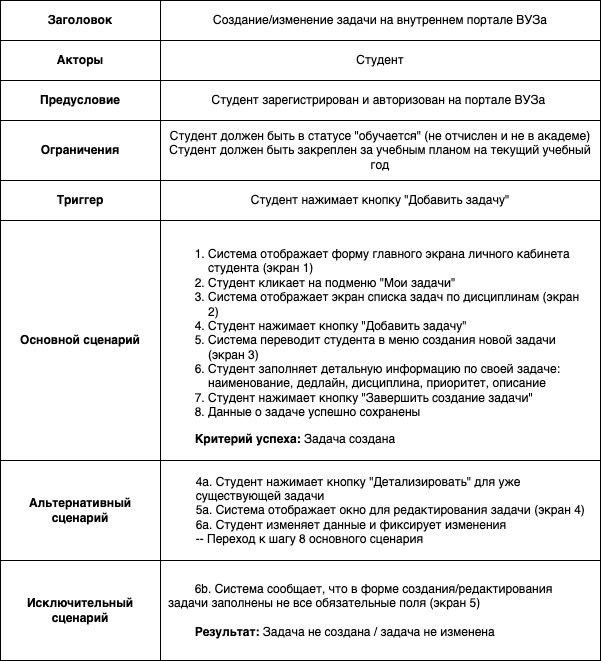

The diagram above was exported from draw.io. Its source (the exported page's mxGraphModel, read from the mxfile embedded in the PNG):
<mxGraphModel dx="1687" dy="1263" grid="1" gridSize="10" guides="1" tooltips="1" connect="1" arrows="1" fold="1" page="1" pageScale="1" pageWidth="1169" pageHeight="827" math="0" shadow="0">
  <root>
    <mxCell id="0" />
    <mxCell id="1" parent="0" />
    <mxCell id="5DFN9uElky3kn-lGwo1o-1" value="" style="shape=table;startSize=0;container=1;collapsible=0;childLayout=tableLayout;" parent="1" vertex="1">
      <mxGeometry x="70" y="40" width="600" height="660" as="geometry" />
    </mxCell>
    <mxCell id="5DFN9uElky3kn-lGwo1o-6" value="" style="shape=tableRow;horizontal=0;startSize=0;swimlaneHead=0;swimlaneBody=0;strokeColor=inherit;top=0;left=0;bottom=0;right=0;collapsible=0;dropTarget=0;fillColor=none;points=[[0,0.5],[1,0.5]];portConstraint=eastwest;" parent="5DFN9uElky3kn-lGwo1o-1" vertex="1">
      <mxGeometry width="600" height="40" as="geometry" />
    </mxCell>
    <mxCell id="5DFN9uElky3kn-lGwo1o-7" value="&lt;b&gt;Заголовок&lt;/b&gt;" style="shape=partialRectangle;html=1;whiteSpace=wrap;connectable=0;strokeColor=inherit;overflow=hidden;fillColor=none;top=0;left=0;bottom=0;right=0;pointerEvents=1;" parent="5DFN9uElky3kn-lGwo1o-6" vertex="1">
      <mxGeometry width="160" height="40" as="geometry">
        <mxRectangle width="160" height="40" as="alternateBounds" />
      </mxGeometry>
    </mxCell>
    <mxCell id="5DFN9uElky3kn-lGwo1o-9" value="Создание/изменение задачи на внутреннем портале ВУЗа" style="shape=partialRectangle;html=1;whiteSpace=wrap;connectable=0;strokeColor=inherit;overflow=hidden;fillColor=none;top=0;left=0;bottom=0;right=0;pointerEvents=1;spacingLeft=7;spacingRight=7;" parent="5DFN9uElky3kn-lGwo1o-6" vertex="1">
      <mxGeometry x="160" width="440" height="40" as="geometry">
        <mxRectangle width="440" height="40" as="alternateBounds" />
      </mxGeometry>
    </mxCell>
    <mxCell id="5DFN9uElky3kn-lGwo1o-10" value="" style="shape=tableRow;horizontal=0;startSize=0;swimlaneHead=0;swimlaneBody=0;strokeColor=inherit;top=0;left=0;bottom=0;right=0;collapsible=0;dropTarget=0;fillColor=none;points=[[0,0.5],[1,0.5]];portConstraint=eastwest;" parent="5DFN9uElky3kn-lGwo1o-1" vertex="1">
      <mxGeometry y="40" width="600" height="40" as="geometry" />
    </mxCell>
    <mxCell id="5DFN9uElky3kn-lGwo1o-11" value="&lt;b&gt;Акторы&lt;/b&gt;" style="shape=partialRectangle;html=1;whiteSpace=wrap;connectable=0;strokeColor=inherit;overflow=hidden;fillColor=none;top=0;left=0;bottom=0;right=0;pointerEvents=1;" parent="5DFN9uElky3kn-lGwo1o-10" vertex="1">
      <mxGeometry width="160" height="40" as="geometry">
        <mxRectangle width="160" height="40" as="alternateBounds" />
      </mxGeometry>
    </mxCell>
    <mxCell id="5DFN9uElky3kn-lGwo1o-13" value="Студент" style="shape=partialRectangle;html=1;whiteSpace=wrap;connectable=0;strokeColor=inherit;overflow=hidden;fillColor=none;top=0;left=0;bottom=0;right=0;pointerEvents=1;spacingLeft=7;spacingRight=7;" parent="5DFN9uElky3kn-lGwo1o-10" vertex="1">
      <mxGeometry x="160" width="440" height="40" as="geometry">
        <mxRectangle width="440" height="40" as="alternateBounds" />
      </mxGeometry>
    </mxCell>
    <mxCell id="5DFN9uElky3kn-lGwo1o-14" value="" style="shape=tableRow;horizontal=0;startSize=0;swimlaneHead=0;swimlaneBody=0;strokeColor=inherit;top=0;left=0;bottom=0;right=0;collapsible=0;dropTarget=0;fillColor=none;points=[[0,0.5],[1,0.5]];portConstraint=eastwest;" parent="5DFN9uElky3kn-lGwo1o-1" vertex="1">
      <mxGeometry y="80" width="600" height="40" as="geometry" />
    </mxCell>
    <mxCell id="5DFN9uElky3kn-lGwo1o-15" value="&lt;b&gt;Предусловие&lt;/b&gt;" style="shape=partialRectangle;html=1;whiteSpace=wrap;connectable=0;strokeColor=inherit;overflow=hidden;fillColor=none;top=0;left=0;bottom=0;right=0;pointerEvents=1;" parent="5DFN9uElky3kn-lGwo1o-14" vertex="1">
      <mxGeometry width="160" height="40" as="geometry">
        <mxRectangle width="160" height="40" as="alternateBounds" />
      </mxGeometry>
    </mxCell>
    <mxCell id="5DFN9uElky3kn-lGwo1o-17" value="Студент зарегистрирован и авторизован на портале ВУЗа&amp;nbsp;" style="shape=partialRectangle;html=1;whiteSpace=wrap;connectable=0;strokeColor=inherit;overflow=hidden;fillColor=none;top=0;left=0;bottom=0;right=0;pointerEvents=1;spacingLeft=7;spacingRight=7;" parent="5DFN9uElky3kn-lGwo1o-14" vertex="1">
      <mxGeometry x="160" width="440" height="40" as="geometry">
        <mxRectangle width="440" height="40" as="alternateBounds" />
      </mxGeometry>
    </mxCell>
    <mxCell id="5DFN9uElky3kn-lGwo1o-18" value="" style="shape=tableRow;horizontal=0;startSize=0;swimlaneHead=0;swimlaneBody=0;strokeColor=inherit;top=0;left=0;bottom=0;right=0;collapsible=0;dropTarget=0;fillColor=none;points=[[0,0.5],[1,0.5]];portConstraint=eastwest;" parent="5DFN9uElky3kn-lGwo1o-1" vertex="1">
      <mxGeometry y="120" width="600" height="60" as="geometry" />
    </mxCell>
    <mxCell id="5DFN9uElky3kn-lGwo1o-19" value="&lt;b&gt;Ограничения&lt;/b&gt;" style="shape=partialRectangle;html=1;whiteSpace=wrap;connectable=0;strokeColor=inherit;overflow=hidden;fillColor=none;top=0;left=0;bottom=0;right=0;pointerEvents=1;" parent="5DFN9uElky3kn-lGwo1o-18" vertex="1">
      <mxGeometry width="160" height="60" as="geometry">
        <mxRectangle width="160" height="60" as="alternateBounds" />
      </mxGeometry>
    </mxCell>
    <mxCell id="5DFN9uElky3kn-lGwo1o-21" value="Студент должен быть в статусе &quot;обучается&quot; (не отчислен и не в академе)&lt;br&gt;Студент должен быть закреплен за учебным планом на текущий учебный год" style="shape=partialRectangle;html=1;whiteSpace=wrap;connectable=0;strokeColor=inherit;overflow=hidden;fillColor=none;top=0;left=0;bottom=0;right=0;pointerEvents=1;spacingLeft=7;spacingRight=7;" parent="5DFN9uElky3kn-lGwo1o-18" vertex="1">
      <mxGeometry x="160" width="440" height="60" as="geometry">
        <mxRectangle width="440" height="60" as="alternateBounds" />
      </mxGeometry>
    </mxCell>
    <mxCell id="5DFN9uElky3kn-lGwo1o-22" value="" style="shape=tableRow;horizontal=0;startSize=0;swimlaneHead=0;swimlaneBody=0;strokeColor=inherit;top=0;left=0;bottom=0;right=0;collapsible=0;dropTarget=0;fillColor=none;points=[[0,0.5],[1,0.5]];portConstraint=eastwest;" parent="5DFN9uElky3kn-lGwo1o-1" vertex="1">
      <mxGeometry y="180" width="600" height="40" as="geometry" />
    </mxCell>
    <mxCell id="5DFN9uElky3kn-lGwo1o-23" value="&lt;b&gt;Триггер&lt;/b&gt;" style="shape=partialRectangle;html=1;whiteSpace=wrap;connectable=0;strokeColor=inherit;overflow=hidden;fillColor=none;top=0;left=0;bottom=0;right=0;pointerEvents=1;" parent="5DFN9uElky3kn-lGwo1o-22" vertex="1">
      <mxGeometry width="160" height="40" as="geometry">
        <mxRectangle width="160" height="40" as="alternateBounds" />
      </mxGeometry>
    </mxCell>
    <mxCell id="5DFN9uElky3kn-lGwo1o-25" value="Студент нажимает кнопку &quot;Добавить задачу&quot;" style="shape=partialRectangle;html=1;whiteSpace=wrap;connectable=0;strokeColor=inherit;overflow=hidden;fillColor=none;top=0;left=0;bottom=0;right=0;pointerEvents=1;spacingLeft=7;spacingRight=7;" parent="5DFN9uElky3kn-lGwo1o-22" vertex="1">
      <mxGeometry x="160" width="440" height="40" as="geometry">
        <mxRectangle width="440" height="40" as="alternateBounds" />
      </mxGeometry>
    </mxCell>
    <mxCell id="5DFN9uElky3kn-lGwo1o-26" value="" style="shape=tableRow;horizontal=0;startSize=0;swimlaneHead=0;swimlaneBody=0;strokeColor=inherit;top=0;left=0;bottom=0;right=0;collapsible=0;dropTarget=0;fillColor=none;points=[[0,0.5],[1,0.5]];portConstraint=eastwest;" parent="5DFN9uElky3kn-lGwo1o-1" vertex="1">
      <mxGeometry y="220" width="600" height="240" as="geometry" />
    </mxCell>
    <mxCell id="5DFN9uElky3kn-lGwo1o-27" value="&lt;b&gt;Основной сценарий&lt;/b&gt;" style="shape=partialRectangle;html=1;whiteSpace=wrap;connectable=0;strokeColor=inherit;overflow=hidden;fillColor=none;top=0;left=0;bottom=0;right=0;pointerEvents=1;" parent="5DFN9uElky3kn-lGwo1o-26" vertex="1">
      <mxGeometry width="160" height="240" as="geometry">
        <mxRectangle width="160" height="240" as="alternateBounds" />
      </mxGeometry>
    </mxCell>
    <mxCell id="5DFN9uElky3kn-lGwo1o-29" value="&lt;ol style=&quot;text-align: left;&quot;&gt;&lt;li&gt;Система отображает форму главного экрана личного кабинета студента (экран 1)&lt;/li&gt;&lt;li&gt;Студент кликает на подменю &quot;Мои задачи&quot;&lt;/li&gt;&lt;li&gt;Система отображает экран списка задач по дисциплинам (экран 2)&lt;/li&gt;&lt;li&gt;Студент нажимает кнопку &quot;Добавить задачу&quot;&lt;/li&gt;&lt;li&gt;Система переводит студента в меню создания новой задачи (экран 3)&lt;/li&gt;&lt;li&gt;Студент заполняет детальную информацию по своей задаче: наименование, дедлайн, дисциплина, приоритет, описание&lt;/li&gt;&lt;li&gt;Студент нажимает кнопку &quot;Завершить создание задачи&quot;&lt;/li&gt;&lt;li&gt;Данные о задаче успешно сохранены&lt;/li&gt;&lt;/ol&gt;&lt;span style=&quot;background-color: initial;&quot;&gt;&lt;div style=&quot;text-align: left;&quot;&gt;&lt;b style=&quot;font-weight: bold; background-color: initial;&quot;&gt;&lt;span style=&quot;white-space: pre;&quot;&gt;&#09;&lt;/span&gt;&lt;/b&gt;&lt;b style=&quot;font-weight: bold; background-color: initial; text-align: center;&quot;&gt;Критерий успеха: &lt;/b&gt;&lt;span style=&quot;background-color: initial; text-align: center;&quot;&gt;За&lt;/span&gt;&lt;span style=&quot;font-weight: normal; background-color: initial; text-align: center;&quot;&gt;дача создана&lt;/span&gt;&lt;/div&gt;&lt;/span&gt;" style="shape=partialRectangle;html=1;whiteSpace=wrap;connectable=0;strokeColor=inherit;overflow=hidden;fillColor=none;top=0;left=0;bottom=0;right=0;pointerEvents=1;spacingLeft=7;spacingRight=7;" parent="5DFN9uElky3kn-lGwo1o-26" vertex="1">
      <mxGeometry x="160" width="440" height="240" as="geometry">
        <mxRectangle width="440" height="240" as="alternateBounds" />
      </mxGeometry>
    </mxCell>
    <mxCell id="5DFN9uElky3kn-lGwo1o-30" value="" style="shape=tableRow;horizontal=0;startSize=0;swimlaneHead=0;swimlaneBody=0;strokeColor=inherit;top=0;left=0;bottom=0;right=0;collapsible=0;dropTarget=0;fillColor=none;points=[[0,0.5],[1,0.5]];portConstraint=eastwest;" parent="5DFN9uElky3kn-lGwo1o-1" vertex="1">
      <mxGeometry y="460" width="600" height="100" as="geometry" />
    </mxCell>
    <mxCell id="5DFN9uElky3kn-lGwo1o-31" value="&lt;b&gt;Альтернативный сценарий&lt;/b&gt;" style="shape=partialRectangle;html=1;whiteSpace=wrap;connectable=0;strokeColor=inherit;overflow=hidden;fillColor=none;top=0;left=0;bottom=0;right=0;pointerEvents=1;" parent="5DFN9uElky3kn-lGwo1o-30" vertex="1">
      <mxGeometry width="160" height="100" as="geometry">
        <mxRectangle width="160" height="100" as="alternateBounds" />
      </mxGeometry>
    </mxCell>
    <mxCell id="5DFN9uElky3kn-lGwo1o-33" value="&lt;span style=&quot;background-color: initial;&quot;&gt;&lt;span style=&quot;white-space: pre;&quot;&gt;&#09;&lt;/span&gt;4а. Студент нажимает кнопку &quot;Детализировать&quot; для уже &lt;span style=&quot;white-space: pre;&quot;&gt;&#09;&lt;/span&gt;существующей задачи&lt;/span&gt;&lt;br&gt;&lt;span style=&quot;background-color: initial;&quot;&gt;&lt;span style=&quot;white-space: pre;&quot;&gt;&#09;&lt;/span&gt;5а. Система отображает окно для редактирования задачи (экран 4)&lt;/span&gt;&lt;br&gt;&lt;span style=&quot;background-color: initial;&quot;&gt;&lt;span style=&quot;white-space: pre;&quot;&gt;&#09;&lt;/span&gt;6а. Студент изменяет данные и фиксирует изменения&lt;/span&gt;&lt;br&gt;&lt;span style=&quot;white-space: pre;&quot;&gt;&#09;&lt;/span&gt;-- Переход к шагу 8 основного сценария" style="shape=partialRectangle;html=1;whiteSpace=wrap;connectable=0;strokeColor=inherit;overflow=hidden;fillColor=none;top=0;left=0;bottom=0;right=0;pointerEvents=1;align=left;spacingLeft=7;spacingRight=7;" parent="5DFN9uElky3kn-lGwo1o-30" vertex="1">
      <mxGeometry x="160" width="440" height="100" as="geometry">
        <mxRectangle width="440" height="100" as="alternateBounds" />
      </mxGeometry>
    </mxCell>
    <mxCell id="5DFN9uElky3kn-lGwo1o-34" value="" style="shape=tableRow;horizontal=0;startSize=0;swimlaneHead=0;swimlaneBody=0;strokeColor=inherit;top=0;left=0;bottom=0;right=0;collapsible=0;dropTarget=0;fillColor=none;points=[[0,0.5],[1,0.5]];portConstraint=eastwest;" parent="5DFN9uElky3kn-lGwo1o-1" vertex="1">
      <mxGeometry y="560" width="600" height="100" as="geometry" />
    </mxCell>
    <mxCell id="5DFN9uElky3kn-lGwo1o-35" value="&lt;b&gt;Исключительный сценарий&lt;/b&gt;" style="shape=partialRectangle;html=1;whiteSpace=wrap;connectable=0;strokeColor=inherit;overflow=hidden;fillColor=none;top=0;left=0;bottom=0;right=0;pointerEvents=1;" parent="5DFN9uElky3kn-lGwo1o-34" vertex="1">
      <mxGeometry width="160" height="100" as="geometry">
        <mxRectangle width="160" height="100" as="alternateBounds" />
      </mxGeometry>
    </mxCell>
    <mxCell id="5DFN9uElky3kn-lGwo1o-37" value="&lt;div style=&quot;text-align: left;&quot;&gt;&lt;span style=&quot;background-color: initial;&quot;&gt;&lt;span style=&quot;white-space: pre;&quot;&gt;&#09;&lt;/span&gt;6b. Система сообщает, что в форме создания/редактирования задачи заполнены не все обязательные поля (экран 5)&lt;/span&gt;&lt;/div&gt;&lt;div&gt;&lt;span style=&quot;text-align: left;&quot;&gt;&lt;br&gt;&lt;/span&gt;&lt;/div&gt;&lt;div style=&quot;text-align: left;&quot;&gt;&lt;b style=&quot;background-color: initial;&quot;&gt;&lt;span style=&quot;white-space: pre;&quot;&gt;&#09;&lt;/span&gt;Результат&lt;/b&gt;&lt;b style=&quot;background-color: initial;&quot;&gt;:&amp;nbsp;&lt;/b&gt;&lt;span style=&quot;background-color: initial;&quot;&gt;Задача не создана / задача не изменена&lt;/span&gt;&lt;span style=&quot;text-align: left;&quot;&gt;&lt;br&gt;&lt;/span&gt;&lt;/div&gt;" style="shape=partialRectangle;html=1;whiteSpace=wrap;connectable=0;strokeColor=inherit;overflow=hidden;fillColor=none;top=0;left=0;bottom=0;right=0;pointerEvents=1;spacingLeft=7;spacingRight=7;" parent="5DFN9uElky3kn-lGwo1o-34" vertex="1">
      <mxGeometry x="160" width="440" height="100" as="geometry">
        <mxRectangle width="440" height="100" as="alternateBounds" />
      </mxGeometry>
    </mxCell>
  </root>
</mxGraphModel>